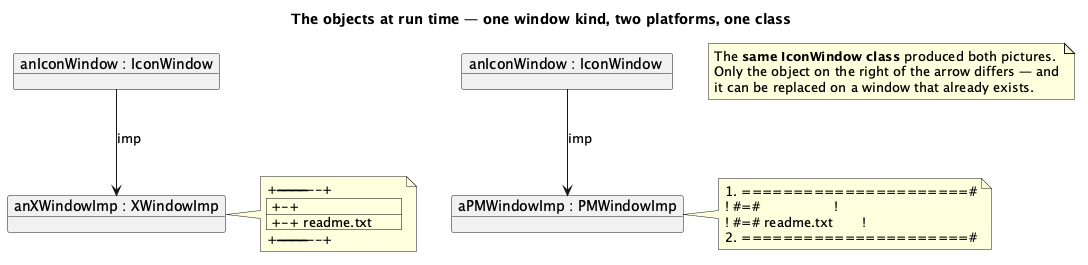

The diagram above was rendered by PlantUML. Its source (embedded in the PNG):
@startuml "Bridge - Window (Solution) - Object Diagram"
skinparam classAttributeIconSize 0
title The objects at run time — one window kind, two platforms, one class


object "anIconWindow : IconWindow" as w1
object "anXWindowImp : XWindowImp" as x1
w1 --> x1 : imp

object "anIconWindow : IconWindow " as w2
object "aPMWindowImp : PMWindowImp" as p2
w2 --> p2 : imp

note right of x1
  +----------------------+
  | +-+                  |
  | +-+ readme.txt       |
  +----------------------+
end note

note right of p2
  #======================#
  ! #=#                  !
  ! #=# readme.txt       !
  #======================#
end note

note as N1
  The <b>same IconWindow class</b> produced both pictures.
  Only the object on the right of the arrow differs — and
  it can be replaced on a window that already exists.
end note

@enduml